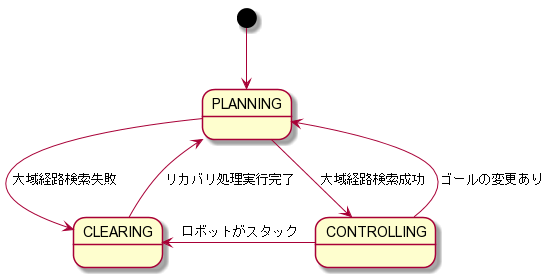

The diagram above was rendered by PlantUML. Its source (embedded in the PNG):
@startuml

[*] -down-> PLANNING
PLANNING -down-> CONTROLLING: 大域経路検索成功
PLANNING -down-> CLEARING: 大域経路検索失敗
CONTROLLING -left-> CLEARING: ロボットがスタック
CONTROLLING -up-> PLANNING: ゴールの変更あり
CLEARING -up-> PLANNING: リカバリ処理実行完了

@enduml